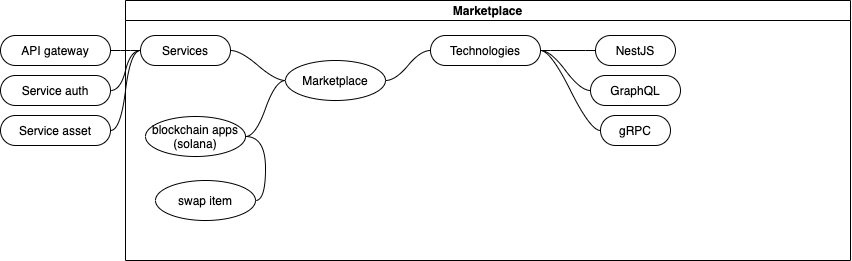

The diagram above was exported from draw.io. Its source (the exported page's mxGraphModel, read from the mxfile embedded in the PNG):
<mxGraphModel dx="1413" dy="1225" grid="1" gridSize="10" guides="1" tooltips="1" connect="1" arrows="1" fold="1" page="1" pageScale="1" pageWidth="827" pageHeight="1169" math="0" shadow="0">
  <root>
    <mxCell id="0" />
    <mxCell id="1" parent="0" />
    <mxCell id="2" value="Marketplace" style="swimlane;startSize=20;horizontal=1;containerType=tree;" parent="1" vertex="1">
      <mxGeometry x="630" y="550" width="725" height="260" as="geometry" />
    </mxCell>
    <mxCell id="3" value="" style="edgeStyle=entityRelationEdgeStyle;startArrow=none;endArrow=none;segment=10;curved=1;" parent="2" source="5" target="6" edge="1">
      <mxGeometry relative="1" as="geometry" />
    </mxCell>
    <mxCell id="4" value="" style="edgeStyle=entityRelationEdgeStyle;startArrow=none;endArrow=none;segment=10;curved=1;" parent="2" source="5" target="7" edge="1">
      <mxGeometry relative="1" as="geometry" />
    </mxCell>
    <mxCell id="5" value="Marketplace" style="ellipse;whiteSpace=wrap;html=1;align=center;treeFolding=1;treeMoving=1;newEdgeStyle={&quot;edgeStyle&quot;:&quot;entityRelationEdgeStyle&quot;,&quot;startArrow&quot;:&quot;none&quot;,&quot;endArrow&quot;:&quot;none&quot;,&quot;segment&quot;:10,&quot;curved&quot;:1};" parent="2" vertex="1">
      <mxGeometry x="160" y="60" width="100" height="40" as="geometry" />
    </mxCell>
    <mxCell id="6" value="Technologies" style="whiteSpace=wrap;html=1;rounded=1;arcSize=50;align=center;verticalAlign=middle;strokeWidth=1;autosize=1;spacing=4;treeFolding=1;treeMoving=1;newEdgeStyle={&quot;edgeStyle&quot;:&quot;entityRelationEdgeStyle&quot;,&quot;startArrow&quot;:&quot;none&quot;,&quot;endArrow&quot;:&quot;none&quot;,&quot;segment&quot;:10,&quot;curved&quot;:1};" parent="2" vertex="1">
      <mxGeometry x="305" y="35" width="110" height="30" as="geometry" />
    </mxCell>
    <mxCell id="7" value="Services" style="whiteSpace=wrap;html=1;rounded=1;arcSize=50;align=center;verticalAlign=middle;strokeWidth=1;autosize=1;spacing=4;treeFolding=1;treeMoving=1;newEdgeStyle={&quot;edgeStyle&quot;:&quot;entityRelationEdgeStyle&quot;,&quot;startArrow&quot;:&quot;none&quot;,&quot;endArrow&quot;:&quot;none&quot;,&quot;segment&quot;:10,&quot;curved&quot;:1};" parent="2" vertex="1">
      <mxGeometry x="15" y="35" width="90" height="30" as="geometry" />
    </mxCell>
    <mxCell id="8" value="" style="edgeStyle=entityRelationEdgeStyle;startArrow=none;endArrow=none;segment=10;curved=1;" parent="2" source="7" target="9" edge="1">
      <mxGeometry relative="1" as="geometry">
        <mxPoint x="960" y="770" as="sourcePoint" />
      </mxGeometry>
    </mxCell>
    <mxCell id="9" value="API gateway" style="whiteSpace=wrap;html=1;rounded=1;arcSize=50;align=center;verticalAlign=middle;strokeWidth=1;autosize=1;spacing=4;treeFolding=1;treeMoving=1;newEdgeStyle={&quot;edgeStyle&quot;:&quot;entityRelationEdgeStyle&quot;,&quot;startArrow&quot;:&quot;none&quot;,&quot;endArrow&quot;:&quot;none&quot;,&quot;segment&quot;:10,&quot;curved&quot;:1};" parent="2" vertex="1">
      <mxGeometry x="-125" y="35" width="110" height="30" as="geometry" />
    </mxCell>
    <mxCell id="10" value="" style="edgeStyle=entityRelationEdgeStyle;startArrow=none;endArrow=none;segment=10;curved=1;" parent="2" source="7" target="11" edge="1">
      <mxGeometry relative="1" as="geometry">
        <mxPoint x="960" y="770" as="sourcePoint" />
      </mxGeometry>
    </mxCell>
    <mxCell id="11" value="Service auth" style="whiteSpace=wrap;html=1;rounded=1;arcSize=50;align=center;verticalAlign=middle;strokeWidth=1;autosize=1;spacing=4;treeFolding=1;treeMoving=1;newEdgeStyle={&quot;edgeStyle&quot;:&quot;entityRelationEdgeStyle&quot;,&quot;startArrow&quot;:&quot;none&quot;,&quot;endArrow&quot;:&quot;none&quot;,&quot;segment&quot;:10,&quot;curved&quot;:1};" parent="2" vertex="1">
      <mxGeometry x="-125" y="75" width="110" height="30" as="geometry" />
    </mxCell>
    <mxCell id="12" value="" style="edgeStyle=entityRelationEdgeStyle;startArrow=none;endArrow=none;segment=10;curved=1;" parent="2" source="7" target="13" edge="1">
      <mxGeometry relative="1" as="geometry">
        <mxPoint x="960" y="770" as="sourcePoint" />
      </mxGeometry>
    </mxCell>
    <mxCell id="13" value="Service asset" style="whiteSpace=wrap;html=1;rounded=1;arcSize=50;align=center;verticalAlign=middle;strokeWidth=1;autosize=1;spacing=4;treeFolding=1;treeMoving=1;newEdgeStyle={&quot;edgeStyle&quot;:&quot;entityRelationEdgeStyle&quot;,&quot;startArrow&quot;:&quot;none&quot;,&quot;endArrow&quot;:&quot;none&quot;,&quot;segment&quot;:10,&quot;curved&quot;:1};" parent="2" vertex="1">
      <mxGeometry x="-125" y="115" width="110" height="30" as="geometry" />
    </mxCell>
    <mxCell id="14" value="" style="edgeStyle=entityRelationEdgeStyle;html=1;startArrow=none;endArrow=none;segment=10;curved=1;" parent="2" source="5" target="15" edge="1">
      <mxGeometry relative="1" as="geometry" />
    </mxCell>
    <mxCell id="15" value="blockchain apps&lt;br&gt;(solana)" style="ellipse;whiteSpace=wrap;html=1;align=center;treeFolding=1;treeMoving=1;newEdgeStyle={&quot;edgeStyle&quot;:&quot;entityRelationEdgeStyle&quot;,&quot;startArrow&quot;:&quot;none&quot;,&quot;endArrow&quot;:&quot;none&quot;,&quot;segment&quot;:10,&quot;curved&quot;:1};" parent="2" vertex="1">
      <mxGeometry x="20" y="116" width="100" height="40" as="geometry" />
    </mxCell>
    <mxCell id="16" value="" style="edgeStyle=entityRelationEdgeStyle;startArrow=none;endArrow=none;segment=10;curved=1;" parent="2" source="6" target="17" edge="1">
      <mxGeometry relative="1" as="geometry">
        <mxPoint x="1060" y="770" as="sourcePoint" />
      </mxGeometry>
    </mxCell>
    <mxCell id="17" value="NestJS" style="whiteSpace=wrap;html=1;rounded=1;arcSize=50;align=center;verticalAlign=middle;strokeWidth=1;autosize=1;spacing=4;treeFolding=1;treeMoving=1;newEdgeStyle={&quot;edgeStyle&quot;:&quot;entityRelationEdgeStyle&quot;,&quot;startArrow&quot;:&quot;none&quot;,&quot;endArrow&quot;:&quot;none&quot;,&quot;segment&quot;:10,&quot;curved&quot;:1};" parent="2" vertex="1">
      <mxGeometry x="470" y="35" width="80" height="30" as="geometry" />
    </mxCell>
    <mxCell id="18" value="" style="edgeStyle=entityRelationEdgeStyle;startArrow=none;endArrow=none;segment=10;curved=1;" parent="2" source="6" target="19" edge="1">
      <mxGeometry relative="1" as="geometry">
        <mxPoint x="1060" y="770" as="sourcePoint" />
      </mxGeometry>
    </mxCell>
    <mxCell id="19" value="GraphQL" style="whiteSpace=wrap;html=1;rounded=1;arcSize=50;align=center;verticalAlign=middle;strokeWidth=1;autosize=1;spacing=4;treeFolding=1;treeMoving=1;newEdgeStyle={&quot;edgeStyle&quot;:&quot;entityRelationEdgeStyle&quot;,&quot;startArrow&quot;:&quot;none&quot;,&quot;endArrow&quot;:&quot;none&quot;,&quot;segment&quot;:10,&quot;curved&quot;:1};" parent="2" vertex="1">
      <mxGeometry x="465" y="75" width="90" height="30" as="geometry" />
    </mxCell>
    <mxCell id="20" value="" style="edgeStyle=entityRelationEdgeStyle;startArrow=none;endArrow=none;segment=10;curved=1;" parent="2" source="6" target="21" edge="1">
      <mxGeometry relative="1" as="geometry">
        <mxPoint x="1060" y="770" as="sourcePoint" />
      </mxGeometry>
    </mxCell>
    <mxCell id="21" value="gRPC" style="whiteSpace=wrap;html=1;rounded=1;arcSize=50;align=center;verticalAlign=middle;strokeWidth=1;autosize=1;spacing=4;treeFolding=1;treeMoving=1;newEdgeStyle={&quot;edgeStyle&quot;:&quot;entityRelationEdgeStyle&quot;,&quot;startArrow&quot;:&quot;none&quot;,&quot;endArrow&quot;:&quot;none&quot;,&quot;segment&quot;:10,&quot;curved&quot;:1};" parent="2" vertex="1">
      <mxGeometry x="475" y="115" width="70" height="30" as="geometry" />
    </mxCell>
    <mxCell id="22" value="swap item" style="ellipse;whiteSpace=wrap;html=1;align=center;treeFolding=1;treeMoving=1;newEdgeStyle={&quot;edgeStyle&quot;:&quot;entityRelationEdgeStyle&quot;,&quot;startArrow&quot;:&quot;none&quot;,&quot;endArrow&quot;:&quot;none&quot;,&quot;segment&quot;:10,&quot;curved&quot;:1};" parent="1" vertex="1">
      <mxGeometry x="660" y="730" width="100" height="40" as="geometry" />
    </mxCell>
    <mxCell id="23" value="" style="edgeStyle=entityRelationEdgeStyle;html=1;startArrow=none;endArrow=none;segment=10;curved=1;" parent="1" source="15" target="22" edge="1">
      <mxGeometry relative="1" as="geometry">
        <mxPoint x="1750" y="1320" as="sourcePoint" />
      </mxGeometry>
    </mxCell>
  </root>
</mxGraphModel>